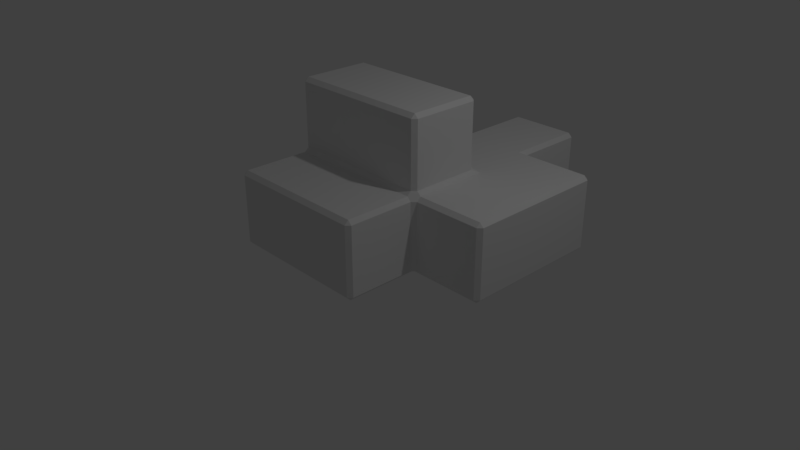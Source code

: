 # Source: chunky.blend  (saved by Blender 2.79.0; exported with 4.5.12 LTS)
import bpy
from mathutils import Matrix  # noqa: F401  (used for matrix-valued properties, if any)

bpy.ops.wm.read_factory_settings(use_empty=True)
scene = bpy.context.scene
scene.name = 'Scene'

# ---- collections
col_collection_1 = bpy.data.collections.new('Collection 1'); scene.collection.children.link(col_collection_1)

# ---- materials (node trees are filled in below, after node groups)
mat_material = bpy.data.materials.new('Material')
mat_material.alpha_threshold = 0.0
mat_material.use_transparent_shadow = False
mat_material.roughness = 0.5
mat_material.line_color = (0.0, 0.0, 0.0, 1.0)

# ---- material node trees

# ---- world
world_world = bpy.data.worlds.new('World'); scene.world = world_world
world_world.color = (0.05088, 0.05088, 0.05088)
world_world.use_sun_shadow = False
world_world.sun_shadow_jitter_overblur = 0.0
world_world.cycles.sampling_method = 'MANUAL'

# ---- cameras
cam_camera = bpy.data.cameras.new('Camera')
cam_camera.clip_end = 100.0
cam_camera.lens = 35.0
cam_camera.sensor_width = 32.0
cam_camera.sensor_height = 18.0
cam_camera.ortho_scale = 7.314
cam_camera.dof.focus_distance = 0.0
cam_camera.dof.aperture_fstop = 128.0

# ---- lights
light_lamp = bpy.data.lights.new('Lamp', 'POINT')
light_lamp.transmission_factor = 0.0
light_lamp.cutoff_distance = 30.0
light_lamp.energy = 100.0
light_lamp.shadow_buffer_clip_start = 1.001
light_lamp.shadow_soft_size = 0.1
light_lamp.shadow_maximum_resolution = 0.006
light_lamp.use_absolute_resolution = True

# ---- meshes
me_cube = bpy.data.meshes.new('Cube')
me_cube.from_pydata([(-1.119, -0.09764, 0.07017), (-1.119, -0.04399, 0.1238), (-1.173, 0.009658, 0.01652), (-1.173, 0.9321, 0.01652), (-1.119, 0.9858, 0.1238), (-1.119, 1.039, 0.07017), (0.8062, 0.009658, -0.9596), (0.9135, -0.04399, -0.9059), (0.8598, -0.09764, -0.9059), (0.8598, 0.9321, 0.1238), (0.9135, 1.039, 0.07017), (0.8062, 0.9858, 0.1238), (0.8598, -0.09764, 0.01652), (0.9135, -0.04399, 0.01652), (0.9135, 0.009658, 0.07017), (0.8598, 0.009658, 0.1238), (0.8062, -0.04399, 0.1238), (0.8062, -0.09764, 0.07017), (-1.119, 0.9858, 1.006), (-1.173, 0.9321, 1.006), (-1.119, 0.9321, 1.06), (-1.173, 0.009658, 1.006), (-1.119, -0.04399, 1.006), (-1.119, 0.009658, 1.06), (0.8598, 0.9321, 1.006), (0.8062, 0.9858, 1.006), (0.8062, 0.9321, 1.06), (0.8598, 0.009658, 1.006), (0.8062, 0.009658, 1.06), (0.8062, -0.04399, 1.006), (-0.08924, 1.915, -0.9596), (-0.1965, 1.968, -0.9059), (-0.1429, 2.022, -0.9059), (-1.119, 1.915, -0.9596), (-1.173, 1.915, -0.9059), (-1.119, 1.968, -0.9059), (-0.1429, 2.022, 0.01652), (-0.1965, 1.968, 0.01652), (-0.08924, 1.915, 0.07017), (-1.173, 1.915, 0.01652), (-1.119, 1.915, 0.07017), (-1.119, 1.968, 0.01652), (0.8062, 1.915, -0.9596), (0.8598, 2.022, -0.9059), (0.9135, 1.968, -0.9059), (0.9135, 1.968, 0.01652), (0.8598, 2.022, 0.01652), (0.8062, 1.915, 0.07017), (-0.1429, 2.978, -0.9059), (-0.08924, 3.031, -0.9059), (-0.08924, 2.978, -0.9596), (-0.1429, 2.978, 0.01652), (-0.08924, 2.978, 0.07017), (-0.08924, 3.031, 0.01652), (0.8598, 2.978, -0.9059), (0.8062, 2.978, -0.9596), (0.8062, 3.031, -0.9059), (0.8598, 2.978, 0.01652), (0.8062, 3.031, 0.01652), (0.8062, 2.978, 0.07017), (1.842, -0.04399, -0.9059), (1.842, 0.009658, -0.9596), (1.896, 0.009657, -0.9059), (1.842, -0.04399, 0.01652), (1.896, 0.009657, 0.01652), (1.842, 0.009657, 0.07017), (1.842, 1.915, -0.9596), (1.842, 1.968, -0.9059), (1.896, 1.915, -0.9059), (1.842, 1.968, 0.01652), (1.842, 1.915, 0.07017), (1.896, 1.915, 0.01652), (-1.173, -0.9998, -0.9059), (-1.119, -0.9998, -0.9596), (-1.119, -1.053, -0.9059), (-1.173, -0.9998, 0.01652), (-1.119, -1.053, 0.01652), (-1.119, -0.9998, 0.07017), (0.8062, -0.9998, -0.9596), (0.8598, -0.9998, -0.9059), (0.8062, -1.053, -0.9059), (0.8598, -0.9998, 0.01652), (0.8062, -0.9998, 0.07017), (0.8062, -1.053, 0.01652)], [], [(11, 4, 18, 25), (30, 50, 55, 42, 66, 61, 6, 78, 73, 33), (23, 28, 26, 20), (32, 36, 51, 48), (37, 31, 35, 41), (15, 9, 24, 27), (34, 72, 75, 2, 21, 19, 3, 39), (10, 14, 65, 70, 47, 59, 52, 38, 40, 5), (62, 68, 71, 64), (49, 53, 58, 56), (44, 45, 69, 67), (46, 43, 54, 57), (8, 12, 81, 79), (74, 80, 83, 76), (13, 7, 60, 63), (1, 16, 29, 22), (0, 1, 2), (3, 4, 5), (6, 7, 8), (9, 10, 11), (12, 13, 14, 15, 16, 17), (18, 19, 20), (21, 22, 23), (24, 25, 26), (27, 28, 29), (30, 31, 32), (33, 34, 35), (36, 37, 38), (39, 40, 41), (42, 43, 44), (45, 46, 47), (48, 49, 50), (51, 52, 53), (54, 55, 56), (57, 58, 59), (60, 61, 62), (63, 64, 65), (66, 67, 68), (69, 70, 71), (72, 73, 74), (75, 76, 77), (78, 79, 80), (81, 82, 83), (8, 79, 78, 6), (3, 19, 18, 4), (44, 67, 66, 42), (7, 13, 12, 8), (9, 15, 14, 10), (0, 17, 16, 1), (10, 5, 4, 11), (23, 20, 19, 21), (26, 28, 27, 24), (22, 29, 28, 23), (25, 18, 20, 26), (15, 27, 29, 16), (21, 2, 1, 22), (24, 9, 11, 25), (30, 33, 35, 31), (31, 37, 36, 32), (34, 39, 41, 35), (37, 41, 40, 38), (43, 46, 45, 44), (39, 3, 5, 40), (48, 51, 53, 49), (56, 58, 57, 54), (58, 53, 52, 59), (55, 50, 49, 56), (32, 48, 50, 30), (54, 43, 42, 55), (59, 47, 46, 57), (51, 36, 38, 52), (62, 64, 63, 60), (67, 69, 71, 68), (68, 62, 61, 66), (64, 71, 70, 65), (6, 61, 60, 7), (65, 14, 13, 63), (47, 70, 69, 45), (74, 76, 75, 72), (79, 81, 83, 80), (76, 83, 82, 77), (73, 78, 80, 74), (81, 12, 17, 82), (72, 34, 33, 73), (2, 75, 77, 0), (0, 77, 82, 17)])
me_cube.materials.append(mat_material)
me_cube.use_remesh_preserve_volume = False
me_cube.use_remesh_preserve_attributes = False
me_cube.use_mirror_vertex_groups = False
me_cube.update()

# ---- objects
ob_cube = bpy.data.objects.new('Cube', me_cube)
ob_lamp = bpy.data.objects.new('Lamp', light_lamp)
ob_camera = bpy.data.objects.new('Camera', cam_camera)

# ---- transforms, parenting, visibility, modifiers, constraints
ob_cube.location = (0.0, 0.0, 1.039)
ob_cube.lock_rotations_4d = False
ob_cube.empty_display_type = 'ARROWS'
ob_cube.lineart.crease_threshold = 0.0
ob_lamp.location = (4.076, 1.005, 5.904)
ob_lamp.rotation_euler = (0.6503, 0.05522, 1.866)
ob_lamp.lock_rotations_4d = False
ob_lamp.empty_display_type = 'ARROWS'
ob_lamp.color = (0.0, 0.0, 0.0, 0.0)
ob_lamp.lineart.crease_threshold = 0.0
ob_camera.location = (7.481, -6.508, 5.344)
ob_camera.rotation_euler = (1.109, 0.0, 0.8149)
ob_camera.lock_rotations_4d = False
ob_camera.empty_display_type = 'ARROWS'
ob_camera.color = (0.0, 0.0, 0.0, 0.0)
ob_camera.display_type = 'WIRE'
ob_camera.lineart.crease_threshold = 0.0

# ---- collection membership
col_collection_1.objects.link(ob_cube)
col_collection_1.objects.link(ob_lamp)
col_collection_1.objects.link(ob_camera)

# ---- scene / render settings (as saved in the file)
scene.camera = ob_camera
scene.frame_start = 1; scene.frame_end = 250; scene.frame_set(1)
scene.render.engine = 'BLENDER_EEVEE_NEXT'
scene.render.resolution_percentage = 50
scene.render.dither_intensity = 0.0
scene.cycles.use_denoising = False
scene.cycles.samples = 128
scene.cycles.sampling_pattern = 'TABULATED_SOBOL'
scene.cycles.use_adaptive_sampling = False
scene.cycles.use_light_tree = False
scene.cycles.blur_glossy = 0.0
scene.cycles.sample_clamp_indirect = 0.0
scene.view_settings.view_transform = 'Standard'
bpy.context.view_layer.update()

